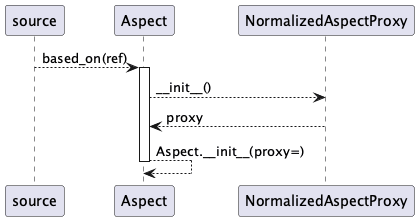

The diagram above was rendered by PlantUML. Its source (embedded in the PNG):
@startuml

source --> Aspect : based_on(ref)
activate Aspect
Aspect --> NormalizedAspectProxy : ~_~_init__()
NormalizedAspectProxy --> Aspect : proxy
Aspect --> Aspect : Aspect.~_~_init__(proxy=)
deactivate Aspect

@enduml